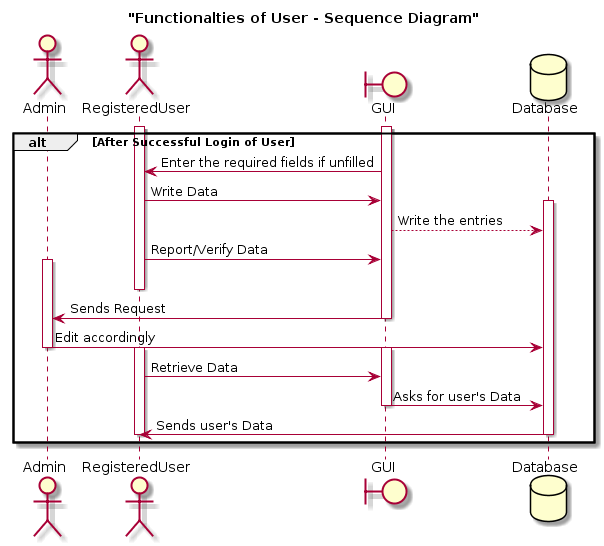

The diagram above was rendered by PlantUML. Its source (embedded in the PNG):
@startuml
title "Functionalties of User - Sequence Diagram"

actor Admin
actor RegisteredUser as User
boundary GUI
database Database as DB


alt After Successful Login of User
        activate GUI
        activate User
        GUI->User:Enter the required fields if unfilled
        User->GUI:Write Data
        activate DB
        GUI -->DB:Write the entries
        
        User->GUI:Report/Verify Data
        activate Admin
        
        deactivate User 
        GUI->Admin:Sends Request
        
        deactivate GUI
        
        Admin->DB:Edit accordingly
        deactivate Admin
        activate GUI
        activate User
        User->GUI:Retrieve Data
        GUI->DB:Asks for user's Data
         
        deactivate GUI
        DB->User:Sends user's Data
        deactivate DB
        deactivate User
end
@enduml